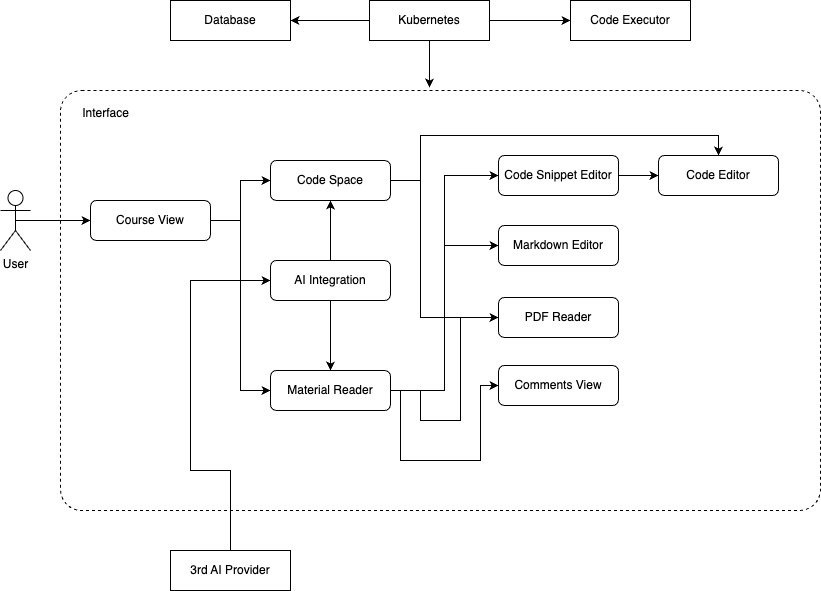

The diagram above was exported from draw.io. Its source (the exported page's mxGraphModel, read from the mxfile embedded in the PNG):
<mxGraphModel dx="1026" dy="743" grid="1" gridSize="10" guides="1" tooltips="1" connect="1" arrows="1" fold="1" page="1" pageScale="1" pageWidth="1000" pageHeight="700" math="0" shadow="0">
  <root>
    <mxCell id="0" />
    <mxCell id="1" parent="0" />
    <mxCell id="Ecioz9B_xGwDreuK8-1X-38" value="" style="rounded=1;whiteSpace=wrap;html=1;arcSize=5;dashed=1;fillColor=none;" parent="1" vertex="1">
      <mxGeometry x="180" y="120" width="760" height="420" as="geometry" />
    </mxCell>
    <mxCell id="Ecioz9B_xGwDreuK8-1X-54" style="edgeStyle=orthogonalEdgeStyle;rounded=0;orthogonalLoop=1;jettySize=auto;html=1;exitX=1;exitY=0.5;exitDx=0;exitDy=0;entryX=0.5;entryY=0;entryDx=0;entryDy=0;" parent="1" source="Ecioz9B_xGwDreuK8-1X-2" target="Ecioz9B_xGwDreuK8-1X-18" edge="1">
      <mxGeometry relative="1" as="geometry">
        <Array as="points">
          <mxPoint x="540" y="210" />
          <mxPoint x="540" y="165" />
          <mxPoint x="838" y="165" />
        </Array>
      </mxGeometry>
    </mxCell>
    <mxCell id="Ecioz9B_xGwDreuK8-1X-56" style="edgeStyle=orthogonalEdgeStyle;rounded=0;orthogonalLoop=1;jettySize=auto;html=1;exitX=1;exitY=0.5;exitDx=0;exitDy=0;entryX=0;entryY=0.5;entryDx=0;entryDy=0;" parent="1" source="Ecioz9B_xGwDreuK8-1X-2" target="Ecioz9B_xGwDreuK8-1X-20" edge="1">
      <mxGeometry relative="1" as="geometry">
        <Array as="points">
          <mxPoint x="540" y="210" />
          <mxPoint x="540" y="347" />
        </Array>
      </mxGeometry>
    </mxCell>
    <mxCell id="Ecioz9B_xGwDreuK8-1X-2" value="Code Space" style="rounded=1;whiteSpace=wrap;html=1;" parent="1" vertex="1">
      <mxGeometry x="390" y="190" width="120" height="40" as="geometry" />
    </mxCell>
    <mxCell id="Ecioz9B_xGwDreuK8-1X-53" style="edgeStyle=orthogonalEdgeStyle;rounded=0;orthogonalLoop=1;jettySize=auto;html=1;exitX=1;exitY=0.5;exitDx=0;exitDy=0;entryX=0;entryY=0.5;entryDx=0;entryDy=0;" parent="1" source="Ecioz9B_xGwDreuK8-1X-3" target="Ecioz9B_xGwDreuK8-1X-22" edge="1">
      <mxGeometry relative="1" as="geometry" />
    </mxCell>
    <mxCell id="Ecioz9B_xGwDreuK8-1X-55" style="edgeStyle=orthogonalEdgeStyle;rounded=0;orthogonalLoop=1;jettySize=auto;html=1;exitX=1;exitY=0.5;exitDx=0;exitDy=0;entryX=0;entryY=0.5;entryDx=0;entryDy=0;" parent="1" source="Ecioz9B_xGwDreuK8-1X-3" target="Ecioz9B_xGwDreuK8-1X-19" edge="1">
      <mxGeometry relative="1" as="geometry" />
    </mxCell>
    <mxCell id="Ecioz9B_xGwDreuK8-1X-57" style="edgeStyle=orthogonalEdgeStyle;rounded=0;orthogonalLoop=1;jettySize=auto;html=1;exitX=1;exitY=0.5;exitDx=0;exitDy=0;entryX=0;entryY=0.5;entryDx=0;entryDy=0;" parent="1" source="Ecioz9B_xGwDreuK8-1X-3" target="Ecioz9B_xGwDreuK8-1X-20" edge="1">
      <mxGeometry relative="1" as="geometry">
        <Array as="points">
          <mxPoint x="540" y="420" />
          <mxPoint x="540" y="450" />
          <mxPoint x="580" y="450" />
          <mxPoint x="580" y="347" />
        </Array>
      </mxGeometry>
    </mxCell>
    <mxCell id="Ecioz9B_xGwDreuK8-1X-58" style="edgeStyle=orthogonalEdgeStyle;rounded=0;orthogonalLoop=1;jettySize=auto;html=1;exitX=1;exitY=0.5;exitDx=0;exitDy=0;entryX=0;entryY=0.5;entryDx=0;entryDy=0;" parent="1" source="Ecioz9B_xGwDreuK8-1X-3" target="Ecioz9B_xGwDreuK8-1X-21" edge="1">
      <mxGeometry relative="1" as="geometry">
        <Array as="points">
          <mxPoint x="520" y="420" />
          <mxPoint x="520" y="490" />
          <mxPoint x="600" y="490" />
          <mxPoint x="600" y="415" />
        </Array>
      </mxGeometry>
    </mxCell>
    <mxCell id="Ecioz9B_xGwDreuK8-1X-3" value="Material Reader" style="rounded=1;whiteSpace=wrap;html=1;" parent="1" vertex="1">
      <mxGeometry x="390" y="400" width="120" height="40" as="geometry" />
    </mxCell>
    <mxCell id="Ecioz9B_xGwDreuK8-1X-5" style="edgeStyle=orthogonalEdgeStyle;rounded=0;orthogonalLoop=1;jettySize=auto;html=1;exitX=1;exitY=0.5;exitDx=0;exitDy=0;entryX=0;entryY=0.5;entryDx=0;entryDy=0;" parent="1" source="Ecioz9B_xGwDreuK8-1X-4" target="Ecioz9B_xGwDreuK8-1X-2" edge="1">
      <mxGeometry relative="1" as="geometry" />
    </mxCell>
    <mxCell id="Ecioz9B_xGwDreuK8-1X-6" style="edgeStyle=orthogonalEdgeStyle;rounded=0;orthogonalLoop=1;jettySize=auto;html=1;exitX=1;exitY=0.5;exitDx=0;exitDy=0;entryX=0;entryY=0.5;entryDx=0;entryDy=0;" parent="1" source="Ecioz9B_xGwDreuK8-1X-4" target="Ecioz9B_xGwDreuK8-1X-3" edge="1">
      <mxGeometry relative="1" as="geometry" />
    </mxCell>
    <mxCell id="Ecioz9B_xGwDreuK8-1X-4" value="Course View" style="rounded=1;whiteSpace=wrap;html=1;" parent="1" vertex="1">
      <mxGeometry x="210" y="230" width="120" height="40" as="geometry" />
    </mxCell>
    <mxCell id="Ecioz9B_xGwDreuK8-1X-37" style="edgeStyle=orthogonalEdgeStyle;rounded=0;orthogonalLoop=1;jettySize=auto;html=1;exitX=0.5;exitY=0.5;exitDx=0;exitDy=0;exitPerimeter=0;entryX=0;entryY=0.5;entryDx=0;entryDy=0;" parent="1" source="Ecioz9B_xGwDreuK8-1X-7" target="Ecioz9B_xGwDreuK8-1X-4" edge="1">
      <mxGeometry relative="1" as="geometry" />
    </mxCell>
    <mxCell id="Ecioz9B_xGwDreuK8-1X-7" value="User" style="shape=umlActor;verticalLabelPosition=bottom;verticalAlign=top;html=1;outlineConnect=0;" parent="1" vertex="1">
      <mxGeometry x="120" y="220" width="30" height="60" as="geometry" />
    </mxCell>
    <mxCell id="Ecioz9B_xGwDreuK8-1X-18" value="Code Editor" style="rounded=1;whiteSpace=wrap;html=1;" parent="1" vertex="1">
      <mxGeometry x="778" y="185" width="120" height="40" as="geometry" />
    </mxCell>
    <mxCell id="Ecioz9B_xGwDreuK8-1X-19" value="Markdown Editor" style="rounded=1;whiteSpace=wrap;html=1;" parent="1" vertex="1">
      <mxGeometry x="618" y="255" width="120" height="40" as="geometry" />
    </mxCell>
    <mxCell id="Ecioz9B_xGwDreuK8-1X-20" value="PDF Reader" style="rounded=1;whiteSpace=wrap;html=1;" parent="1" vertex="1">
      <mxGeometry x="618" y="327" width="120" height="40" as="geometry" />
    </mxCell>
    <mxCell id="Ecioz9B_xGwDreuK8-1X-21" value="Comments View" style="rounded=1;whiteSpace=wrap;html=1;" parent="1" vertex="1">
      <mxGeometry x="618" y="395" width="120" height="40" as="geometry" />
    </mxCell>
    <mxCell id="Ecioz9B_xGwDreuK8-1X-28" style="edgeStyle=orthogonalEdgeStyle;rounded=0;orthogonalLoop=1;jettySize=auto;html=1;exitX=1;exitY=0.5;exitDx=0;exitDy=0;entryX=0;entryY=0.5;entryDx=0;entryDy=0;" parent="1" source="Ecioz9B_xGwDreuK8-1X-22" target="Ecioz9B_xGwDreuK8-1X-18" edge="1">
      <mxGeometry relative="1" as="geometry" />
    </mxCell>
    <mxCell id="Ecioz9B_xGwDreuK8-1X-22" value="Code Snippet Editor" style="rounded=1;whiteSpace=wrap;html=1;" parent="1" vertex="1">
      <mxGeometry x="618" y="185" width="120" height="40" as="geometry" />
    </mxCell>
    <mxCell id="Ecioz9B_xGwDreuK8-1X-39" value="Interface" style="text;html=1;align=center;verticalAlign=middle;resizable=0;points=[];autosize=1;strokeColor=none;fillColor=none;" parent="1" vertex="1">
      <mxGeometry x="190" y="128" width="70" height="30" as="geometry" />
    </mxCell>
    <mxCell id="Ecioz9B_xGwDreuK8-1X-49" style="edgeStyle=orthogonalEdgeStyle;rounded=0;orthogonalLoop=1;jettySize=auto;html=1;exitX=0.5;exitY=0;exitDx=0;exitDy=0;entryX=0.5;entryY=1;entryDx=0;entryDy=0;" parent="1" source="Ecioz9B_xGwDreuK8-1X-40" target="Ecioz9B_xGwDreuK8-1X-2" edge="1">
      <mxGeometry relative="1" as="geometry" />
    </mxCell>
    <mxCell id="Ecioz9B_xGwDreuK8-1X-50" style="edgeStyle=orthogonalEdgeStyle;rounded=0;orthogonalLoop=1;jettySize=auto;html=1;exitX=0.5;exitY=1;exitDx=0;exitDy=0;entryX=0.5;entryY=0;entryDx=0;entryDy=0;" parent="1" source="Ecioz9B_xGwDreuK8-1X-40" target="Ecioz9B_xGwDreuK8-1X-3" edge="1">
      <mxGeometry relative="1" as="geometry" />
    </mxCell>
    <mxCell id="Ecioz9B_xGwDreuK8-1X-40" value="AI Integration" style="rounded=1;whiteSpace=wrap;html=1;" parent="1" vertex="1">
      <mxGeometry x="390" y="290" width="120" height="40" as="geometry" />
    </mxCell>
    <mxCell id="Ecioz9B_xGwDreuK8-1X-61" style="edgeStyle=orthogonalEdgeStyle;rounded=0;orthogonalLoop=1;jettySize=auto;html=1;exitX=0.5;exitY=0;exitDx=0;exitDy=0;entryX=0;entryY=0.5;entryDx=0;entryDy=0;" parent="1" source="Ecioz9B_xGwDreuK8-1X-60" target="Ecioz9B_xGwDreuK8-1X-40" edge="1">
      <mxGeometry relative="1" as="geometry">
        <Array as="points">
          <mxPoint x="350" y="500" />
          <mxPoint x="310" y="500" />
          <mxPoint x="310" y="310" />
        </Array>
      </mxGeometry>
    </mxCell>
    <mxCell id="Ecioz9B_xGwDreuK8-1X-60" value="3rd AI Provider" style="rounded=0;whiteSpace=wrap;html=1;" parent="1" vertex="1">
      <mxGeometry x="290" y="580" width="120" height="40" as="geometry" />
    </mxCell>
    <mxCell id="LkHBetUd5ebP9VOnZTu2-9" style="edgeStyle=orthogonalEdgeStyle;rounded=0;orthogonalLoop=1;jettySize=auto;html=1;exitX=0;exitY=0.5;exitDx=0;exitDy=0;entryX=1;entryY=0.5;entryDx=0;entryDy=0;" edge="1" parent="1" source="LkHBetUd5ebP9VOnZTu2-1" target="LkHBetUd5ebP9VOnZTu2-7">
      <mxGeometry relative="1" as="geometry" />
    </mxCell>
    <mxCell id="LkHBetUd5ebP9VOnZTu2-11" style="edgeStyle=orthogonalEdgeStyle;rounded=0;orthogonalLoop=1;jettySize=auto;html=1;exitX=1;exitY=0.5;exitDx=0;exitDy=0;entryX=0;entryY=0.5;entryDx=0;entryDy=0;" edge="1" parent="1" source="LkHBetUd5ebP9VOnZTu2-1" target="LkHBetUd5ebP9VOnZTu2-10">
      <mxGeometry relative="1" as="geometry" />
    </mxCell>
    <mxCell id="LkHBetUd5ebP9VOnZTu2-1" value="Kubernetes" style="rounded=0;whiteSpace=wrap;html=1;" vertex="1" parent="1">
      <mxGeometry x="489" y="30" width="120" height="40" as="geometry" />
    </mxCell>
    <mxCell id="LkHBetUd5ebP9VOnZTu2-2" style="edgeStyle=orthogonalEdgeStyle;rounded=0;orthogonalLoop=1;jettySize=auto;html=1;exitX=0.5;exitY=1;exitDx=0;exitDy=0;entryX=0.486;entryY=-0.006;entryDx=0;entryDy=0;entryPerimeter=0;" edge="1" parent="1" source="LkHBetUd5ebP9VOnZTu2-1">
      <mxGeometry relative="1" as="geometry">
        <mxPoint x="549" y="117" as="targetPoint" />
      </mxGeometry>
    </mxCell>
    <mxCell id="LkHBetUd5ebP9VOnZTu2-7" value="Database" style="rounded=0;whiteSpace=wrap;html=1;" vertex="1" parent="1">
      <mxGeometry x="290" y="30" width="120" height="40" as="geometry" />
    </mxCell>
    <mxCell id="LkHBetUd5ebP9VOnZTu2-10" value="Code Executor" style="rounded=0;whiteSpace=wrap;html=1;" vertex="1" parent="1">
      <mxGeometry x="690" y="30" width="120" height="40" as="geometry" />
    </mxCell>
  </root>
</mxGraphModel>